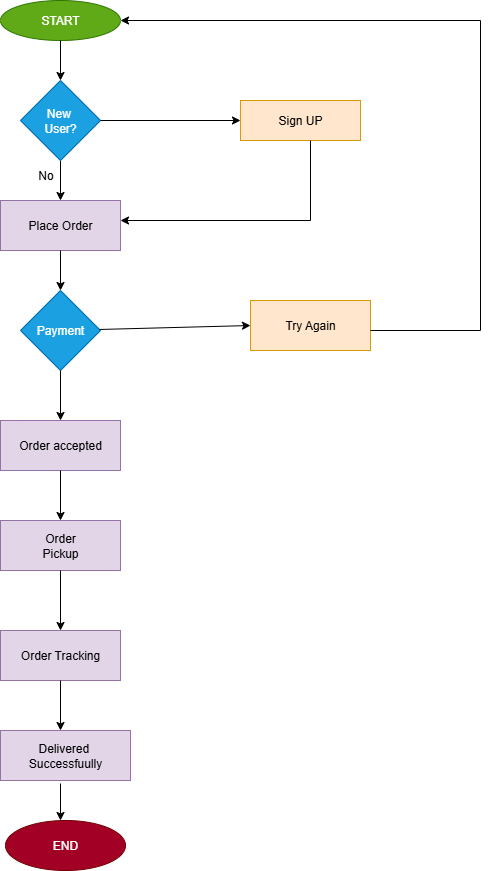

The diagram above was exported from draw.io. Its source (the exported page's mxGraphModel, read from the mxfile embedded in the PNG):
<mxGraphModel dx="1603" dy="865" grid="1" gridSize="10" guides="1" tooltips="1" connect="1" arrows="1" fold="1" page="1" pageScale="1" pageWidth="850" pageHeight="1100" math="0" shadow="0">
  <root>
    <mxCell id="0" />
    <mxCell id="1" parent="0" />
    <mxCell id="fqoDthwlOYHYXnMyiveG-1" value="START" style="ellipse;whiteSpace=wrap;html=1;fillColor=#60a917;strokeColor=#2D7600;fontColor=#ffffff;" vertex="1" parent="1">
      <mxGeometry x="300" y="20" width="120" height="40" as="geometry" />
    </mxCell>
    <mxCell id="fqoDthwlOYHYXnMyiveG-16" style="edgeStyle=orthogonalEdgeStyle;rounded=0;orthogonalLoop=1;jettySize=auto;html=1;exitX=0.5;exitY=1;exitDx=0;exitDy=0;entryX=0.5;entryY=0;entryDx=0;entryDy=0;" edge="1" parent="1" source="fqoDthwlOYHYXnMyiveG-3" target="fqoDthwlOYHYXnMyiveG-4">
      <mxGeometry relative="1" as="geometry">
        <mxPoint x="360" y="210" as="targetPoint" />
      </mxGeometry>
    </mxCell>
    <mxCell id="fqoDthwlOYHYXnMyiveG-3" value="New&amp;nbsp;&lt;div&gt;User?&lt;/div&gt;" style="rhombus;whiteSpace=wrap;html=1;fillColor=#1ba1e2;fontColor=#ffffff;strokeColor=#006EAF;" vertex="1" parent="1">
      <mxGeometry x="320" y="100" width="80" height="80" as="geometry" />
    </mxCell>
    <mxCell id="fqoDthwlOYHYXnMyiveG-4" value="Place Order" style="rounded=0;whiteSpace=wrap;html=1;fillColor=#e1d5e7;strokeColor=#9673a6;" vertex="1" parent="1">
      <mxGeometry x="300" y="220" width="120" height="50" as="geometry" />
    </mxCell>
    <mxCell id="fqoDthwlOYHYXnMyiveG-5" value="Payment" style="rhombus;whiteSpace=wrap;html=1;fillColor=#1ba1e2;fontColor=#ffffff;strokeColor=#006EAF;" vertex="1" parent="1">
      <mxGeometry x="320" y="310" width="80" height="80" as="geometry" />
    </mxCell>
    <mxCell id="fqoDthwlOYHYXnMyiveG-7" value="Order&lt;div&gt;Pickup&lt;/div&gt;" style="rounded=0;whiteSpace=wrap;html=1;fillColor=#e1d5e7;strokeColor=#9673a6;" vertex="1" parent="1">
      <mxGeometry x="300" y="540" width="120" height="50" as="geometry" />
    </mxCell>
    <mxCell id="fqoDthwlOYHYXnMyiveG-8" value="Order Tracking" style="rounded=0;whiteSpace=wrap;html=1;fillColor=#e1d5e7;strokeColor=#9673a6;" vertex="1" parent="1">
      <mxGeometry x="300" y="650" width="120" height="50" as="geometry" />
    </mxCell>
    <mxCell id="fqoDthwlOYHYXnMyiveG-9" value="Order accepted" style="rounded=0;whiteSpace=wrap;html=1;fillColor=#e1d5e7;strokeColor=#9673a6;" vertex="1" parent="1">
      <mxGeometry x="300" y="440" width="120" height="50" as="geometry" />
    </mxCell>
    <mxCell id="fqoDthwlOYHYXnMyiveG-10" value="Delivered&amp;nbsp;&lt;div&gt;Successfuully&lt;/div&gt;" style="rounded=0;whiteSpace=wrap;html=1;fillColor=#e1d5e7;strokeColor=#9673a6;" vertex="1" parent="1">
      <mxGeometry x="300" y="750" width="130" height="50" as="geometry" />
    </mxCell>
    <mxCell id="fqoDthwlOYHYXnMyiveG-11" value="Sign UP" style="rounded=0;whiteSpace=wrap;html=1;fillColor=#ffe6cc;strokeColor=#d79b00;" vertex="1" parent="1">
      <mxGeometry x="540" y="120" width="120" height="40" as="geometry" />
    </mxCell>
    <mxCell id="fqoDthwlOYHYXnMyiveG-12" value="Try Again" style="rounded=0;whiteSpace=wrap;html=1;fillColor=#ffe6cc;strokeColor=#d79b00;" vertex="1" parent="1">
      <mxGeometry x="550" y="320" width="120" height="50" as="geometry" />
    </mxCell>
    <mxCell id="fqoDthwlOYHYXnMyiveG-13" value="END" style="ellipse;whiteSpace=wrap;html=1;fillColor=#a20025;fontColor=#ffffff;strokeColor=#6F0000;" vertex="1" parent="1">
      <mxGeometry x="305" y="840" width="120" height="50" as="geometry" />
    </mxCell>
    <mxCell id="fqoDthwlOYHYXnMyiveG-14" value="" style="endArrow=classic;html=1;rounded=0;exitX=0.5;exitY=1;exitDx=0;exitDy=0;" edge="1" parent="1" source="fqoDthwlOYHYXnMyiveG-1">
      <mxGeometry width="50" height="50" relative="1" as="geometry">
        <mxPoint x="310" y="150" as="sourcePoint" />
        <mxPoint x="360" y="100" as="targetPoint" />
      </mxGeometry>
    </mxCell>
    <mxCell id="fqoDthwlOYHYXnMyiveG-15" value="" style="endArrow=classic;html=1;rounded=0;entryX=0;entryY=0.5;entryDx=0;entryDy=0;" edge="1" parent="1" target="fqoDthwlOYHYXnMyiveG-11">
      <mxGeometry width="50" height="50" relative="1" as="geometry">
        <mxPoint x="400" y="140" as="sourcePoint" />
        <mxPoint x="450" y="90" as="targetPoint" />
      </mxGeometry>
    </mxCell>
    <mxCell id="fqoDthwlOYHYXnMyiveG-19" value="No" style="text;html=1;align=center;verticalAlign=middle;resizable=0;points=[];autosize=1;strokeColor=none;fillColor=none;" vertex="1" parent="1">
      <mxGeometry x="325" y="180" width="40" height="30" as="geometry" />
    </mxCell>
    <mxCell id="fqoDthwlOYHYXnMyiveG-20" value="" style="endArrow=classic;html=1;rounded=0;exitX=0.5;exitY=1;exitDx=0;exitDy=0;" edge="1" parent="1" source="fqoDthwlOYHYXnMyiveG-4">
      <mxGeometry width="50" height="50" relative="1" as="geometry">
        <mxPoint x="310" y="360" as="sourcePoint" />
        <mxPoint x="360" y="310" as="targetPoint" />
      </mxGeometry>
    </mxCell>
    <mxCell id="fqoDthwlOYHYXnMyiveG-21" value="" style="endArrow=classic;html=1;rounded=0;entryX=0;entryY=0.5;entryDx=0;entryDy=0;" edge="1" parent="1" source="fqoDthwlOYHYXnMyiveG-5" target="fqoDthwlOYHYXnMyiveG-12">
      <mxGeometry width="50" height="50" relative="1" as="geometry">
        <mxPoint x="400" y="400" as="sourcePoint" />
        <mxPoint x="470.71067811865476" y="350" as="targetPoint" />
      </mxGeometry>
    </mxCell>
    <mxCell id="fqoDthwlOYHYXnMyiveG-22" value="" style="endArrow=classic;html=1;rounded=0;exitX=0.5;exitY=1;exitDx=0;exitDy=0;" edge="1" parent="1" source="fqoDthwlOYHYXnMyiveG-5">
      <mxGeometry width="50" height="50" relative="1" as="geometry">
        <mxPoint x="310" y="490" as="sourcePoint" />
        <mxPoint x="360" y="440" as="targetPoint" />
      </mxGeometry>
    </mxCell>
    <mxCell id="fqoDthwlOYHYXnMyiveG-23" value="" style="endArrow=classic;html=1;rounded=0;exitX=0.5;exitY=1;exitDx=0;exitDy=0;" edge="1" parent="1" source="fqoDthwlOYHYXnMyiveG-9">
      <mxGeometry width="50" height="50" relative="1" as="geometry">
        <mxPoint x="310" y="590" as="sourcePoint" />
        <mxPoint x="360" y="540" as="targetPoint" />
      </mxGeometry>
    </mxCell>
    <mxCell id="fqoDthwlOYHYXnMyiveG-24" value="" style="endArrow=classic;html=1;rounded=0;exitX=0.5;exitY=1;exitDx=0;exitDy=0;" edge="1" parent="1" source="fqoDthwlOYHYXnMyiveG-7">
      <mxGeometry width="50" height="50" relative="1" as="geometry">
        <mxPoint x="310" y="700" as="sourcePoint" />
        <mxPoint x="360" y="650" as="targetPoint" />
      </mxGeometry>
    </mxCell>
    <mxCell id="fqoDthwlOYHYXnMyiveG-25" value="" style="endArrow=classic;html=1;rounded=0;exitX=0.5;exitY=1;exitDx=0;exitDy=0;" edge="1" parent="1" source="fqoDthwlOYHYXnMyiveG-8">
      <mxGeometry width="50" height="50" relative="1" as="geometry">
        <mxPoint x="310" y="800" as="sourcePoint" />
        <mxPoint x="360" y="750" as="targetPoint" />
      </mxGeometry>
    </mxCell>
    <mxCell id="fqoDthwlOYHYXnMyiveG-26" value="" style="endArrow=classic;html=1;rounded=0;" edge="1" parent="1">
      <mxGeometry width="50" height="50" relative="1" as="geometry">
        <mxPoint x="360" y="803" as="sourcePoint" />
        <mxPoint x="360" y="840" as="targetPoint" />
      </mxGeometry>
    </mxCell>
    <mxCell id="fqoDthwlOYHYXnMyiveG-27" value="" style="endArrow=none;html=1;rounded=0;" edge="1" parent="1">
      <mxGeometry width="50" height="50" relative="1" as="geometry">
        <mxPoint x="610" y="240" as="sourcePoint" />
        <mxPoint x="610" y="160" as="targetPoint" />
      </mxGeometry>
    </mxCell>
    <mxCell id="fqoDthwlOYHYXnMyiveG-28" value="" style="endArrow=classic;html=1;rounded=0;" edge="1" parent="1">
      <mxGeometry width="50" height="50" relative="1" as="geometry">
        <mxPoint x="610" y="240" as="sourcePoint" />
        <mxPoint x="420" y="240" as="targetPoint" />
      </mxGeometry>
    </mxCell>
    <mxCell id="fqoDthwlOYHYXnMyiveG-30" value="" style="endArrow=none;html=1;rounded=0;" edge="1" parent="1">
      <mxGeometry width="50" height="50" relative="1" as="geometry">
        <mxPoint x="670" y="350" as="sourcePoint" />
        <mxPoint x="780" y="350" as="targetPoint" />
      </mxGeometry>
    </mxCell>
    <mxCell id="fqoDthwlOYHYXnMyiveG-31" value="" style="endArrow=none;html=1;rounded=0;" edge="1" parent="1">
      <mxGeometry width="50" height="50" relative="1" as="geometry">
        <mxPoint x="780" y="350" as="sourcePoint" />
        <mxPoint x="780" y="40" as="targetPoint" />
      </mxGeometry>
    </mxCell>
    <mxCell id="fqoDthwlOYHYXnMyiveG-32" value="" style="endArrow=classic;html=1;rounded=0;" edge="1" parent="1">
      <mxGeometry width="50" height="50" relative="1" as="geometry">
        <mxPoint x="780" y="40" as="sourcePoint" />
        <mxPoint x="420" y="40" as="targetPoint" />
      </mxGeometry>
    </mxCell>
  </root>
</mxGraphModel>